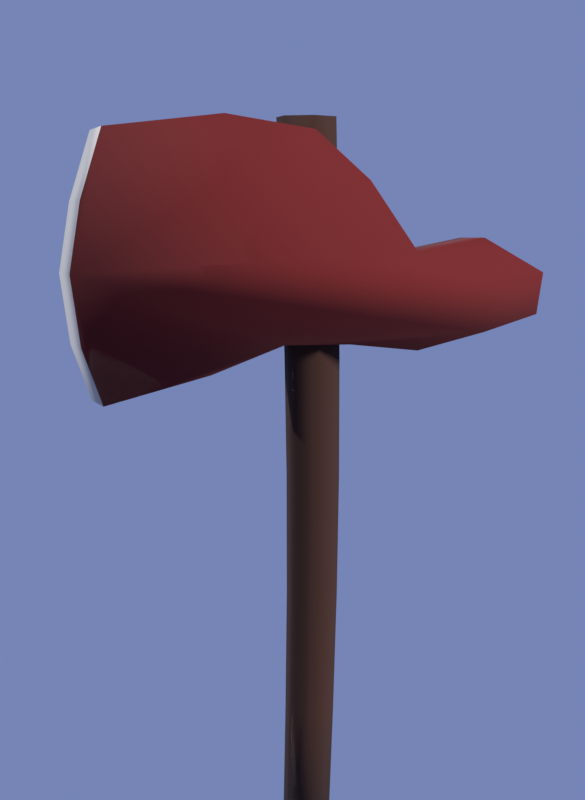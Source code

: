 # Source: weapon_set_src.blend  (saved by Blender 5.1.30; exported with 4.5.12 LTS)
import bpy
from mathutils import Matrix  # noqa: F401  (used for matrix-valued properties, if any)

bpy.ops.wm.read_factory_settings(use_empty=True)
scene = bpy.context.scene
scene.name = 'Scene'

# ---- collections
col_collection = bpy.data.collections.new('Collection'); scene.collection.children.link(col_collection)

# ---- images (referenced by path relative to the original .blend; pixels are not part of the script)
import os
ASSET_DIR = os.environ.get("B2B_ASSET_DIR", "")  # directory of the original .blend (textures are referenced by path, not embedded)
HERE = os.path.dirname(os.path.abspath(__file__))  # packed textures are extracted next to this script under _unpacked/

def load_image(name, relpath, width, height, colorspace="sRGB"):
    """Load a texture the original file referenced (path relative to the .blend, or extracted next to this script)."""
    p = next((c for c in (os.path.join(HERE, relpath), os.path.join(ASSET_DIR, relpath)) if relpath and os.path.exists(c)), "")
    if p:
        img = bpy.data.images.load(p, check_existing=True)
        img.name = name
    else:  # same state as the original file: an image datablock whose file is absent (Cycles renders it pink)
        img = bpy.data.images.new(name, width, height)
        img.source = "FILE"
        img.filepath = "//" + (relpath or name)
    img.colorspace_settings.name = colorspace
    return img
img_weapon_palette = load_image('weapon_palette', '_unpacked/weapon_palette.aa89c897.png', 128, 128, 'sRGB')

# ---- materials (node trees are filled in below, after node groups)
mat_weaponpalette = bpy.data.materials.new('WeaponPalette')

# ---- material node trees
mat_weaponpalette.use_nodes = True; mat_weaponpalette.node_tree.nodes.clear()
_N = mat_weaponpalette.node_tree.nodes; _L = mat_weaponpalette.node_tree.links
n0 = _N.new('ShaderNodeOutputMaterial'); n0.name = 'Material Output'; n0.location = (400, 0)
n1 = _N.new('ShaderNodeBsdfPrincipled'); n1.name = 'Principled BSDF'; n1.location = (100, 0)
n1.inputs[2].default_value = 1.0
n2 = _N.new('ShaderNodeTexImage'); n2.name = 'Image Texture'; n2.location = (-300, 0)
n2.image = img_weapon_palette
n2.interpolation = 'Closest'
_L.new(n2.outputs[0], n1.inputs[0])
_L.new(n1.outputs[0], n0.inputs[0])
n0.is_active_output = True

# ---- world
world_world = bpy.data.worlds.new('World'); scene.world = world_world
world_world.use_nodes = True; world_world.node_tree.nodes.clear()
_N = world_world.node_tree.nodes; _L = world_world.node_tree.links
n0 = _N.new('ShaderNodeOutputWorld'); n0.name = 'World Output'; n0.location = (200, 100)
n1 = _N.new('ShaderNodeBackground'); n1.name = 'Background'; n1.location = (-200, 100)
n1.inputs[0].default_value = (0.2, 0.26, 0.52, 1.0)
n1.inputs[1].default_value = 0.9
_L.new(n1.outputs[0], n0.inputs[0])
n0.is_active_output = True
world_world.color = (0.05088, 0.05088, 0.05088)
world_world.sun_shadow_jitter_overblur = 0.0

# ---- cameras
cam_render_cam = bpy.data.cameras.new('render_cam')
cam_render_cam.lens = 70.0
cam_cam_34 = bpy.data.cameras.new('cam_34')
cam_cam_34.lens = 80.0
cam_cam_side = bpy.data.cameras.new('cam_side')
cam_cam_side.type = 'ORTHO'
cam_cam_side.lens = 70.0
cam_cam_side.ortho_scale = 1.35
cam_cam_hero = bpy.data.cameras.new('cam_hero')
cam_cam_hero.lens = 85.0

# ---- lights
light_key_sun_002 = bpy.data.lights.new('key_sun.002', 'SUN')
light_key_sun_002.angle = 0.3
light_key_sun_002.energy = 5.0
light_fill_sun_002 = bpy.data.lights.new('fill_sun.002', 'SUN')
light_fill_sun_002.energy = 2.2

# ---- meshes
me_cube = bpy.data.meshes.new('Cube')
me_cube.from_pydata([(-0.5, -0.5, -0.5), (-0.5, -0.5, 0.5), (-0.5, 0.5, -0.5), (-0.5, 0.5, 0.5), (0.5, -0.5, -0.5), (0.5, -0.5, 0.5), (0.5, 0.5, -0.5), (0.5, 0.5, 0.5)], [], [(0, 1, 3, 2), (2, 3, 7, 6), (6, 7, 5, 4), (4, 5, 1, 0), (2, 6, 4, 0), (7, 3, 1, 5)])
_uv = me_cube.uv_layers.new(name='UVMap')
_uv.uv.foreach_set('vector', [0.375, 0.0, 0.625, 0.0, 0.625, 0.25, 0.375, 0.25, 0.375, 0.25, 0.625, 0.25, 0.625, 0.5, 0.375, 0.5, 0.375, 0.5, 0.625, 0.5, 0.625, 0.75, 0.375, 0.75, 0.375, 0.75, 0.625, 0.75, 0.625, 1.0, 0.375, 1.0, 0.125, 0.5, 0.375, 0.5, 0.375, 0.75, 0.125, 0.75, 0.625, 0.5, 0.875, 0.5, 0.875, 0.75, 0.625, 0.75])
me_cube.update()
me_wpn_axe_01_001 = bpy.data.meshes.new('wpn_axe_01.001')
me_wpn_axe_01_001.from_pydata([(0.02944, 0.017, -0.45), (2.082e-18, 0.034, -0.45), (-0.02944, 0.017, -0.45), (-0.02944, -0.017, -0.45), (-6.246e-18, -0.034, -0.45), (0.02944, -0.017, -0.45), (0.03589, 0.01783, -0.28), (0.005, 0.03567, -0.28), (-0.02589, 0.01783, -0.28), (-0.02589, -0.01783, -0.28), (0.005, -0.03567, -0.28), (0.03589, -0.01783, -0.28), (0.04099, 0.01867, -0.11), (0.00866, 0.03733, -0.11), (-0.02367, 0.01867, -0.11), (-0.02367, -0.01867, -0.11), (0.00866, -0.03733, -0.11), (0.04099, -0.01867, -0.11), (0.04377, 0.0195, 0.06), (0.01, 0.039, 0.06), (-0.02377, 0.0195, 0.06), (-0.02377, -0.0195, 0.06), (0.01, -0.039, 0.06), (0.04377, -0.0195, 0.06), (0.04388, 0.02033, 0.23), (0.00866, 0.04067, 0.23), (-0.02656, 0.02033, 0.23), (-0.02656, -0.02033, 0.23), (0.00866, -0.04067, 0.23), (0.04388, -0.02033, 0.23), (0.04166, 0.02117, 0.4), (0.005, 0.04233, 0.4), (-0.03166, 0.02117, 0.4), (-0.03166, -0.02117, 0.4), (0.005, -0.04233, 0.4), (0.04166, -0.02117, 0.4), (0.03811, 0.022, 0.57), (3.919e-18, 0.044, 0.57), (-0.03811, 0.022, 0.57), (-0.03811, -0.022, 0.57), (-6.858e-18, -0.044, 0.57), (0.03811, -0.022, 0.57), (-0.3, -0.052, 0.55), (-0.33, -0.052, 0.45), (-0.345, -0.052, 0.35), (-0.33, -0.052, 0.25), (-0.3, -0.052, 0.17), (-0.15, -0.052, 0.21), (-0.045, -0.052, 0.25), (0.05, -0.052, 0.25), (0.15, -0.052, 0.24), (0.25, -0.052, 0.265), (0.33, -0.052, 0.29), (0.34, -0.052, 0.35), (0.25, -0.052, 0.4), (0.15, -0.052, 0.38), (0.08, -0.052, 0.48), (0.0, -0.052, 0.55), (-0.13, -0.052, 0.57), (-0.3, 0.052, 0.55), (-0.33, 0.052, 0.45), (-0.345, 0.052, 0.35), (-0.33, 0.052, 0.25), (-0.3, 0.052, 0.17), (-0.15, 0.052, 0.21), (-0.045, 0.052, 0.25), (0.05, 0.052, 0.25), (0.15, 0.052, 0.24), (0.25, 0.052, 0.265), (0.33, 0.052, 0.29), (0.34, 0.052, 0.35), (0.25, 0.052, 0.4), (0.15, 0.052, 0.38), (0.08, 0.052, 0.48), (0.0, 0.052, 0.55), (-0.13, 0.052, 0.57)], [], [(0, 1, 7, 6), (1, 2, 8, 7), (2, 3, 9, 8), (3, 4, 10, 9), (4, 5, 11, 10), (5, 0, 6, 11), (6, 7, 13, 12), (7, 8, 14, 13), (8, 9, 15, 14), (9, 10, 16, 15), (10, 11, 17, 16), (11, 6, 12, 17), (12, 13, 19, 18), (13, 14, 20, 19), (14, 15, 21, 20), (15, 16, 22, 21), (16, 17, 23, 22), (17, 12, 18, 23), (18, 19, 25, 24), (19, 20, 26, 25), (20, 21, 27, 26), (21, 22, 28, 27), (22, 23, 29, 28), (23, 18, 24, 29), (24, 25, 31, 30), (25, 26, 32, 31), (26, 27, 33, 32), (27, 28, 34, 33), (28, 29, 35, 34), (29, 24, 30, 35), (30, 31, 37, 36), (31, 32, 38, 37), (32, 33, 39, 38), (33, 34, 40, 39), (34, 35, 41, 40), (35, 30, 36, 41), (5, 4, 3, 2, 1, 0), (36, 37, 38, 39, 40, 41), (58, 42, 43, 44, 45, 46, 47, 48, 49, 50, 51, 52, 53, 54, 55, 56, 57), (59, 75, 74, 73, 72, 71, 70, 69, 68, 67, 66, 65, 64, 63, 62, 61, 60), (42, 59, 60, 43), (43, 60, 61, 44), (44, 61, 62, 45), (45, 62, 63, 46), (46, 63, 64, 47), (47, 64, 65, 48), (48, 65, 66, 49), (49, 66, 67, 50), (50, 67, 68, 51), (51, 68, 69, 52), (52, 69, 70, 53), (53, 70, 71, 54), (54, 71, 72, 55), (55, 72, 73, 56), (56, 73, 74, 57), (57, 74, 75, 58), (58, 75, 59, 42)])
me_wpn_axe_01_001.polygons.foreach_set('use_smooth', [True] * 57)
_k = set([(0, 1), (0, 5), (0, 6), (1, 2), (1, 7), (2, 3), (2, 8), (3, 4), (3, 9), (4, 5), (4, 10), (5, 11), (6, 7), (6, 11), (6, 12), (7, 8), (7, 13), (8, 9), (8, 14), (9, 10), (9, 15), (10, 11), (10, 16), (11, 17), (12, 13), (12, 17), (12, 18), (13, 14), (13, 19), (14, 15), (14, 20), (15, 16), (15, 21), (16, 17), (16, 22), (17, 23), (18, 19), (18, 23), (18, 24), (19, 20), (19, 25), (20, 21), (20, 26), (21, 22), (21, 27), (22, 23), (22, 28), (23, 29), (24, 25), (24, 29), (24, 30), (25, 26), (25, 31), (26, 27), (26, 32), (27, 28), (27, 33), (28, 29), (28, 34), (29, 35), (30, 31), (30, 35), (30, 36), (31, 32), (31, 37), (32, 33), (32, 38), (33, 34), (33, 39), (34, 35), (34, 40), (35, 41), (36, 37), (36, 41), (37, 38), (38, 39), (39, 40), (40, 41), (42, 43), (42, 58), (42, 59), (43, 44), (43, 60), (44, 45), (44, 61), (45, 46), (45, 62), (46, 47), (46, 63), (47, 48), (47, 64), (48, 49), (48, 65), (49, 50), (49, 66), (50, 51), (50, 67), (51, 52), (51, 68), (52, 53), (52, 69), (53, 54), (53, 70), (54, 55), (54, 71), (55, 56), (55, 72), (56, 57), (56, 73), (57, 58), (57, 74), (58, 75), (59, 60), (59, 75), (60, 61), (61, 62), (62, 63), (63, 64), (64, 65), (65, 66), (66, 67), (67, 68), (68, 69), (69, 70), (70, 71), (71, 72), (72, 73), (73, 74), (74, 75)])
me_wpn_axe_01_001.attributes.new('sharp_edge', 'BOOLEAN', 'EDGE').data.foreach_set('value', [ (min(e.vertices), max(e.vertices)) in _k for e in me_wpn_axe_01_001.edges])
_uv = me_wpn_axe_01_001.uv_layers.new(name='UVMap')
_uv.uv.foreach_set('vector', [0.05469, 0.5, 0.05469, 0.5, 0.05469, 0.5, 0.05469, 0.5, 0.05469, 0.5, 0.05469, 0.5, 0.05469, 0.5, 0.05469, 0.5, 0.05469, 0.5, 0.05469, 0.5, 0.05469, 0.5, 0.05469, 0.5, 0.05469, 0.5, 0.05469, 0.5, 0.05469, 0.5, 0.05469, 0.5, 0.05469, 0.5, 0.05469, 0.5, 0.05469, 0.5, 0.05469, 0.5, 0.05469, 0.5, 0.05469, 0.5, 0.05469, 0.5, 0.05469, 0.5, 0.05469, 0.5, 0.05469, 0.5, 0.05469, 0.5, 0.05469, 0.5, 0.05469, 0.5, 0.05469, 0.5, 0.05469, 0.5, 0.05469, 0.5, 0.05469, 0.5, 0.05469, 0.5, 0.05469, 0.5, 0.05469, 0.5, 0.05469, 0.5, 0.05469, 0.5, 0.05469, 0.5, 0.05469, 0.5, 0.05469, 0.5, 0.05469, 0.5, 0.05469, 0.5, 0.05469, 0.5, 0.05469, 0.5, 0.05469, 0.5, 0.05469, 0.5, 0.05469, 0.5, 0.05469, 0.5, 0.05469, 0.5, 0.05469, 0.5, 0.05469, 0.5, 0.05469, 0.5, 0.05469, 0.5, 0.05469, 0.5, 0.05469, 0.5, 0.05469, 0.5, 0.05469, 0.5, 0.05469, 0.5, 0.05469, 0.5, 0.05469, 0.5, 0.05469, 0.5, 0.05469, 0.5, 0.05469, 0.5, 0.05469, 0.5, 0.05469, 0.5, 0.05469, 0.5, 0.05469, 0.5, 0.05469, 0.5, 0.05469, 0.5, 0.05469, 0.5, 0.05469, 0.5, 0.05469, 0.5, 0.05469, 0.5, 0.05469, 0.5, 0.05469, 0.5, 0.05469, 0.5, 0.05469, 0.5, 0.05469, 0.5, 0.05469, 0.5, 0.05469, 0.5, 0.05469, 0.5, 0.05469, 0.5, 0.05469, 0.5, 0.05469, 0.5, 0.05469, 0.5, 0.05469, 0.5, 0.05469, 0.5, 0.05469, 0.5, 0.05469, 0.5, 0.05469, 0.5, 0.05469, 0.5, 0.05469, 0.5, 0.05469, 0.5, 0.05469, 0.5, 0.05469, 0.5, 0.05469, 0.5, 0.05469, 0.5, 0.05469, 0.5, 0.05469, 0.5, 0.05469, 0.5, 0.05469, 0.5, 0.05469, 0.5, 0.05469, 0.5, 0.05469, 0.5, 0.05469, 0.5, 0.05469, 0.5, 0.05469, 0.5, 0.05469, 0.5, 0.05469, 0.5, 0.05469, 0.5, 0.05469, 0.5, 0.05469, 0.5, 0.05469, 0.5, 0.05469, 0.5, 0.05469, 0.5, 0.05469, 0.5, 0.05469, 0.5, 0.05469, 0.5, 0.05469, 0.5, 0.05469, 0.5, 0.05469, 0.5, 0.05469, 0.5, 0.05469, 0.5, 0.05469, 0.5, 0.05469, 0.5, 0.05469, 0.5, 0.05469, 0.5, 0.05469, 0.5, 0.05469, 0.5, 0.05469, 0.5, 0.05469, 0.5, 0.05469, 0.5, 0.05469, 0.5, 0.05469, 0.5, 0.05469, 0.5, 0.05469, 0.5, 0.05469, 0.5, 0.05469, 0.5, 0.05469, 0.5, 0.05469, 0.5, 0.05469, 0.5, 0.05469, 0.5, 0.05469, 0.5, 0.1641, 0.5, 0.1641, 0.5, 0.1641, 0.5, 0.1641, 0.5, 0.1641, 0.5, 0.1641, 0.5, 0.05469, 0.5, 0.05469, 0.5, 0.05469, 0.5, 0.05469, 0.5, 0.05469, 0.5, 0.05469, 0.5, 0.2734, 0.5, 0.2734, 0.5, 0.2734, 0.5, 0.2734, 0.5, 0.2734, 0.5, 0.2734, 0.5, 0.2734, 0.5, 0.2734, 0.5, 0.2734, 0.5, 0.2734, 0.5, 0.2734, 0.5, 0.2734, 0.5, 0.2734, 0.5, 0.2734, 0.5, 0.2734, 0.5, 0.2734, 0.5, 0.2734, 0.5, 0.2734, 0.5, 0.2734, 0.5, 0.2734, 0.5, 0.2734, 0.5, 0.2734, 0.5, 0.2734, 0.5, 0.2734, 0.5, 0.2734, 0.5, 0.2734, 0.5, 0.2734, 0.5, 0.2734, 0.5, 0.2734, 0.5, 0.2734, 0.5, 0.2734, 0.5, 0.2734, 0.5, 0.2734, 0.5, 0.2734, 0.5, 0.6016, 0.5, 0.6016, 0.5, 0.6016, 0.5, 0.6016, 0.5, 0.6016, 0.5, 0.6016, 0.5, 0.6016, 0.5, 0.6016, 0.5, 0.6016, 0.5, 0.6016, 0.5, 0.6016, 0.5, 0.6016, 0.5, 0.6016, 0.5, 0.6016, 0.5, 0.6016, 0.5, 0.6016, 0.5, 0.3828, 0.5, 0.3828, 0.5, 0.3828, 0.5, 0.3828, 0.5, 0.3828, 0.5, 0.3828, 0.5, 0.3828, 0.5, 0.3828, 0.5, 0.3828, 0.5, 0.3828, 0.5, 0.3828, 0.5, 0.3828, 0.5, 0.3828, 0.5, 0.3828, 0.5, 0.3828, 0.5, 0.3828, 0.5, 0.3828, 0.5, 0.3828, 0.5, 0.3828, 0.5, 0.3828, 0.5, 0.3828, 0.5, 0.3828, 0.5, 0.3828, 0.5, 0.3828, 0.5, 0.3828, 0.5, 0.3828, 0.5, 0.3828, 0.5, 0.3828, 0.5, 0.3828, 0.5, 0.3828, 0.5, 0.3828, 0.5, 0.3828, 0.5, 0.2734, 0.5, 0.2734, 0.5, 0.2734, 0.5, 0.2734, 0.5, 0.2734, 0.5, 0.2734, 0.5, 0.2734, 0.5, 0.2734, 0.5, 0.2734, 0.5, 0.2734, 0.5, 0.2734, 0.5, 0.2734, 0.5, 0.2734, 0.5, 0.2734, 0.5, 0.2734, 0.5, 0.2734, 0.5, 0.2734, 0.5, 0.2734, 0.5, 0.2734, 0.5, 0.2734, 0.5])
me_wpn_axe_01_001.materials.append(mat_weaponpalette)
me_wpn_axe_01_001.update()

# ---- objects
ob_render_cam = bpy.data.objects.new('render_cam', cam_render_cam)
ob_key_sun = bpy.data.objects.new('key_sun', light_key_sun_002)
ob_fill_sun = bpy.data.objects.new('fill_sun', light_fill_sun_002)
ob_cam_34 = bpy.data.objects.new('cam_34', cam_cam_34)
ob_cam_side = bpy.data.objects.new('cam_side', cam_cam_side)
ob_cam_hero = bpy.data.objects.new('cam_hero', cam_cam_hero)
ob_char_ref_1m8 = bpy.data.objects.new('char_ref_1m8', me_cube)
ob_wpn_axe_01 = bpy.data.objects.new('wpn_axe_01', me_wpn_axe_01_001)

# ---- transforms, parenting, visibility, modifiers, constraints
ob_render_cam.location = (-0.55, -2.4, 0.72)
ob_render_cam.rotation_euler = (1.502, 6.008e-10, -0.2054)
ob_key_sun.location = (0.0, 0.0, 0.0)
ob_key_sun.rotation_euler = (0.9599, 0.1745, 0.6109)
ob_fill_sun.location = (0.0, 0.0, 0.0)
ob_fill_sun.rotation_euler = (1.047, 0.0, -2.094)
ob_cam_34.location = (-0.55, -2.4, 0.72)
ob_cam_34.rotation_euler = (1.502, 6.008e-10, -0.2054)
ob_cam_side.location = (0.0, -3.0, 0.62)
ob_cam_side.rotation_euler = (1.571, -3.293e-10, 0.01)
ob_cam_hero.location = (-0.7, -2.6, 0.85)
ob_cam_hero.rotation_euler = (1.485, 2.624e-08, -0.2558)
ob_char_ref_1m8.location = (1.2, 0.0, 0.9)
ob_char_ref_1m8.scale = (0.18, 0.18, 0.9)
ob_char_ref_1m8.display_type = 'WIRE'
ob_wpn_axe_01.location = (0.0, 0.0, 0.45)

# ---- collection membership
scene.collection.objects.link(ob_render_cam)
scene.collection.objects.link(ob_key_sun)
scene.collection.objects.link(ob_fill_sun)
scene.collection.objects.link(ob_cam_34)
scene.collection.objects.link(ob_cam_side)
scene.collection.objects.link(ob_cam_hero)
col_collection.objects.link(ob_char_ref_1m8)
col_collection.objects.link(ob_wpn_axe_01)

# ---- scene / render settings (as saved in the file)
scene.camera = ob_cam_hero
scene.frame_start = 1; scene.frame_end = 250; scene.frame_set(1)
scene.render.engine = 'BLENDER_EEVEE_NEXT'
scene.render.resolution_x = 760
scene.render.resolution_y = 1040
scene.render.bake_bias = 0.0
scene.render.bake_samples = 0
scene.cycles.sampling_pattern = 'TABULATED_SOBOL'
scene.eevee.use_volume_custom_range = False
scene.view_settings.view_transform = 'Standard'
bpy.context.view_layer.update()
